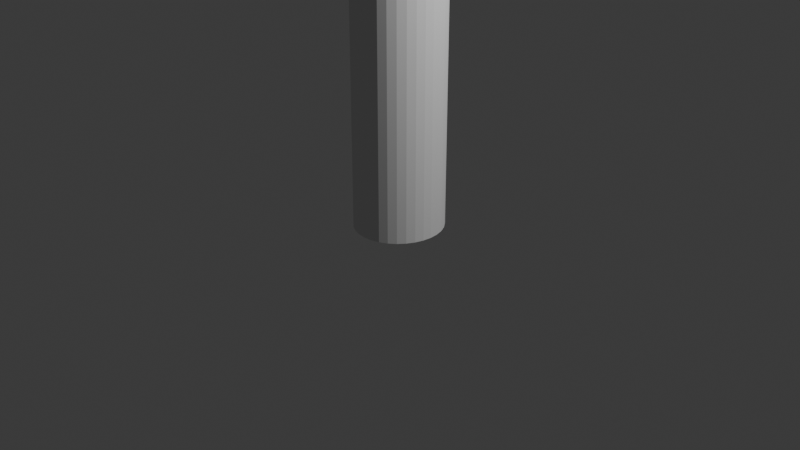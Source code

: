 # Source: hospital_light.blend  (saved by Blender 5.2.44; exported with 4.5.12 LTS)
import bpy
from mathutils import Matrix  # noqa: F401  (used for matrix-valued properties, if any)

bpy.ops.wm.read_factory_settings(use_empty=True)
scene = bpy.context.scene
scene.name = 'Scene'

# ---- collections
col_collection = bpy.data.collections.new('Collection'); scene.collection.children.link(col_collection)

# ---- world
world_world = bpy.data.worlds.new('World'); scene.world = world_world
world_world.use_nodes = True; world_world.node_tree.nodes.clear()
_N = world_world.node_tree.nodes; _L = world_world.node_tree.links
n0 = _N.new('ShaderNodeOutputWorld'); n0.name = 'World Output'; n0.location = (200, 100)
n1 = _N.new('ShaderNodeBackground'); n1.name = 'Background'; n1.location = (-200, 100)
n1.inputs[0].default_value = (0.05088, 0.05088, 0.05088, 1.0)
_L.new(n1.outputs[0], n0.inputs[0])
n0.is_active_output = True
world_world.color = (0.05088, 0.05088, 0.05088)
world_world.sun_shadow_jitter_overblur = 0.0

# ---- cameras
cam_camera = bpy.data.cameras.new('Camera')
cam_camera.clip_end = 100.0
cam_camera.ortho_scale = 7.314

# ---- lights
light_light = bpy.data.lights.new('Light', 'POINT')
light_light.energy = 1000.0
light_light.shadow_soft_size = 0.1

# ---- meshes
me_cylinder = bpy.data.meshes.new('Cylinder')
me_cylinder.from_pydata([(0.0, 1.0, -1.0), (0.0, 1.0, 1.0), (0.1951, 0.9808, -1.0), (0.1951, 0.9808, 1.0), (0.3827, 0.9239, -1.0), (0.3827, 0.9239, 1.0), (0.5556, 0.8315, -1.0), (0.5556, 0.8315, 1.0), (0.7071, 0.7071, -1.0), (0.7071, 0.7071, 1.0), (0.8315, 0.5556, -1.0), (0.8315, 0.5556, 1.0), (0.9239, 0.3827, -1.0), (0.9239, 0.3827, 1.0), (0.9808, 0.1951, -1.0), (0.9808, 0.1951, 1.0), (1.0, 0.0, -1.0), (1.0, 0.0, 1.0), (0.9808, -0.1951, -1.0), (0.9808, -0.1951, 1.0), (0.9239, -0.3827, -1.0), (0.9239, -0.3827, 1.0), (0.8315, -0.5556, -1.0), (0.8315, -0.5556, 1.0), (0.7071, -0.7071, -1.0), (0.7071, -0.7071, 1.0), (0.5556, -0.8315, -1.0), (0.5556, -0.8315, 1.0), (0.3827, -0.9239, -1.0), (0.3827, -0.9239, 1.0), (0.1951, -0.9808, -1.0), (0.1951, -0.9808, 1.0), (0.0, -1.0, -1.0), (0.0, -1.0, 1.0), (-0.1951, -0.9808, -1.0), (-0.1951, -0.9808, 1.0), (-0.3827, -0.9239, -1.0), (-0.3827, -0.9239, 1.0), (-0.5556, -0.8315, -1.0), (-0.5556, -0.8315, 1.0), (-0.7071, -0.7071, -1.0), (-0.7071, -0.7071, 1.0), (-0.8315, -0.5556, -1.0), (-0.8315, -0.5556, 1.0), (-0.9239, -0.3827, -1.0), (-0.9239, -0.3827, 1.0), (-0.9808, -0.1951, -1.0), (-0.9808, -0.1951, 1.0), (-1.0, 0.0, -1.0), (-1.0, 0.0, 1.0), (-0.9808, 0.1951, -1.0), (-0.9808, 0.1951, 1.0), (-0.9239, 0.3827, -1.0), (-0.9239, 0.3827, 1.0), (-0.8315, 0.5556, -1.0), (-0.8315, 0.5556, 1.0), (-0.7071, 0.7071, -1.0), (-0.7071, 0.7071, 1.0), (-0.5556, 0.8315, -1.0), (-0.5556, 0.8315, 1.0), (-0.3827, 0.9239, -1.0), (-0.3827, 0.9239, 1.0), (-0.1951, 0.9808, -1.0), (-0.1951, 0.9808, 1.0)], [], [(0, 1, 3, 2), (2, 3, 5, 4), (4, 5, 7, 6), (6, 7, 9, 8), (8, 9, 11, 10), (10, 11, 13, 12), (12, 13, 15, 14), (14, 15, 17, 16), (16, 17, 19, 18), (18, 19, 21, 20), (20, 21, 23, 22), (22, 23, 25, 24), (24, 25, 27, 26), (26, 27, 29, 28), (28, 29, 31, 30), (30, 31, 33, 32), (32, 33, 35, 34), (34, 35, 37, 36), (36, 37, 39, 38), (38, 39, 41, 40), (40, 41, 43, 42), (42, 43, 45, 44), (44, 45, 47, 46), (46, 47, 49, 48), (48, 49, 51, 50), (50, 51, 53, 52), (52, 53, 55, 54), (54, 55, 57, 56), (56, 57, 59, 58), (58, 59, 61, 60), (3, 1, 63, 61, 59, 57, 55, 53, 51, 49, 47, 45, 43, 41, 39, 37, 35, 33, 31, 29, 27, 25, 23, 21, 19, 17, 15, 13, 11, 9, 7, 5), (60, 61, 63, 62), (62, 63, 1, 0), (0, 2, 4, 6, 8, 10, 12, 14, 16, 18, 20, 22, 24, 26, 28, 30, 32, 34, 36, 38, 40, 42, 44, 46, 48, 50, 52, 54, 56, 58, 60, 62)])
_uv = me_cylinder.uv_layers.new(name='UVMap')
_uv.uv.foreach_set('vector', [1.0, 0.5, 1.0, 1.0, 0.9688, 1.0, 0.9688, 0.5, 0.9688, 0.5, 0.9688, 1.0, 0.9375, 1.0, 0.9375, 0.5, 0.9375, 0.5, 0.9375, 1.0, 0.9062, 1.0, 0.9062, 0.5, 0.9062, 0.5, 0.9062, 1.0, 0.875, 1.0, 0.875, 0.5, 0.875, 0.5, 0.875, 1.0, 0.8438, 1.0, 0.8438, 0.5, 0.8438, 0.5, 0.8438, 1.0, 0.8125, 1.0, 0.8125, 0.5, 0.8125, 0.5, 0.8125, 1.0, 0.7812, 1.0, 0.7812, 0.5, 0.7812, 0.5, 0.7812, 1.0, 0.75, 1.0, 0.75, 0.5, 0.75, 0.5, 0.75, 1.0, 0.7188, 1.0, 0.7188, 0.5, 0.7188, 0.5, 0.7188, 1.0, 0.6875, 1.0, 0.6875, 0.5, 0.6875, 0.5, 0.6875, 1.0, 0.6562, 1.0, 0.6562, 0.5, 0.6562, 0.5, 0.6562, 1.0, 0.625, 1.0, 0.625, 0.5, 0.625, 0.5, 0.625, 1.0, 0.5938, 1.0, 0.5938, 0.5, 0.5938, 0.5, 0.5938, 1.0, 0.5625, 1.0, 0.5625, 0.5, 0.5625, 0.5, 0.5625, 1.0, 0.5312, 1.0, 0.5312, 0.5, 0.5312, 0.5, 0.5312, 1.0, 0.5, 1.0, 0.5, 0.5, 0.5, 0.5, 0.5, 1.0, 0.4688, 1.0, 0.4688, 0.5, 0.4688, 0.5, 0.4688, 1.0, 0.4375, 1.0, 0.4375, 0.5, 0.4375, 0.5, 0.4375, 1.0, 0.4062, 1.0, 0.4062, 0.5, 0.4062, 0.5, 0.4062, 1.0, 0.375, 1.0, 0.375, 0.5, 0.375, 0.5, 0.375, 1.0, 0.3438, 1.0, 0.3438, 0.5, 0.3438, 0.5, 0.3438, 1.0, 0.3125, 1.0, 0.3125, 0.5, 0.3125, 0.5, 0.3125, 1.0, 0.2812, 1.0, 0.2812, 0.5, 0.2812, 0.5, 0.2812, 1.0, 0.25, 1.0, 0.25, 0.5, 0.25, 0.5, 0.25, 1.0, 0.2188, 1.0, 0.2188, 0.5, 0.2188, 0.5, 0.2188, 1.0, 0.1875, 1.0, 0.1875, 0.5, 0.1875, 0.5, 0.1875, 1.0, 0.1562, 1.0, 0.1562, 0.5, 0.1562, 0.5, 0.1562, 1.0, 0.125, 1.0, 0.125, 0.5, 0.125, 0.5, 0.125, 1.0, 0.09375, 1.0, 0.09375, 0.5, 0.09375, 0.5, 0.09375, 1.0, 0.0625, 1.0, 0.0625, 0.5, 0.2968, 0.4854, 0.25, 0.49, 0.2032, 0.4854, 0.1582, 0.4717, 0.1167, 0.4496, 0.08029, 0.4197, 0.05045, 0.3833, 0.02827, 0.3418, 0.01461, 0.2968, 0.01, 0.25, 0.01461, 0.2032, 0.02827, 0.1582, 0.05045, 0.1167, 0.08029, 0.08029, 0.1167, 0.05045, 0.1582, 0.02827, 0.2032, 0.01461, 0.25, 0.01, 0.2968, 0.01461, 0.3418, 0.02827, 0.3833, 0.05045, 0.4197, 0.08029, 0.4496, 0.1167, 0.4717, 0.1582, 0.4854, 0.2032, 0.49, 0.25, 0.4854, 0.2968, 0.4717, 0.3418, 0.4496, 0.3833, 0.4197, 0.4197, 0.3833, 0.4496, 0.3418, 0.4717, 0.0625, 0.5, 0.0625, 1.0, 0.03125, 1.0, 0.03125, 0.5, 0.03125, 0.5, 0.03125, 1.0, 0.0, 1.0, 0.0, 0.5, 0.75, 0.49, 0.7968, 0.4854, 0.8418, 0.4717, 0.8833, 0.4496, 0.9197, 0.4197, 0.9496, 0.3833, 0.9717, 0.3418, 0.9854, 0.2968, 0.99, 0.25, 0.9854, 0.2032, 0.9717, 0.1582, 0.9496, 0.1167, 0.9197, 0.08029, 0.8833, 0.05045, 0.8418, 0.02827, 0.7968, 0.01461, 0.75, 0.01, 0.7032, 0.01461, 0.6582, 0.02827, 0.6167, 0.05045, 0.5803, 0.08029, 0.5504, 0.1167, 0.5283, 0.1582, 0.5146, 0.2032, 0.51, 0.25, 0.5146, 0.2968, 0.5283, 0.3418, 0.5504, 0.3833, 0.5803, 0.4197, 0.6167, 0.4496, 0.6582, 0.4717, 0.7032, 0.4854])
me_cylinder.update()

# ---- objects
ob_light = bpy.data.objects.new('Light', light_light)
ob_camera = bpy.data.objects.new('Camera', cam_camera)
ob_cylinder = bpy.data.objects.new('Cylinder', me_cylinder)

# ---- transforms, parenting, visibility, modifiers, constraints
ob_light.location = (4.076, 1.005, 5.904)
ob_light.rotation_euler = (0.6503, 0.05522, 1.866)
ob_light.lock_rotations_4d = False
ob_light.empty_display_type = 'ARROWS'
ob_light.color = (0.0, 0.0, 0.0, 0.0)
ob_light.lineart.crease_threshold = 0.0
ob_camera.location = (7.359, -6.926, 4.958)
ob_camera.rotation_euler = (1.109, 0.0, 0.8149)
ob_camera.lock_rotations_4d = False
ob_camera.empty_display_type = 'ARROWS'
ob_camera.color = (0.0, 0.0, 0.0, 0.0)
ob_camera.display_type = 'WIRE'
ob_camera.lineart.crease_threshold = 0.0
ob_cylinder.location = (-0.01705, 0.01621, 3.738)
ob_cylinder.scale = (0.4571, -0.4738, 3.798)

# ---- collection membership
col_collection.objects.link(ob_light)
col_collection.objects.link(ob_camera)
col_collection.objects.link(ob_cylinder)

# ---- scene / render settings (as saved in the file)
scene.camera = ob_camera
scene.frame_start = 1; scene.frame_end = 250; scene.frame_set(1)
scene.render.engine = 'BLENDER_EEVEE_NEXT'
scene.render.bake_bias = 0.0
scene.render.bake_samples = 0
scene.render.compositor_device = 'GPU'
scene.eevee.use_volume_custom_range = False
scene.eevee.fast_gi_thickness_near = 0.1
scene.eevee.fast_gi_thickness_far = 0.0
scene.eevee.ray_tracing_options.screen_trace_thickness = 0.1
bpy.context.view_layer.update()

